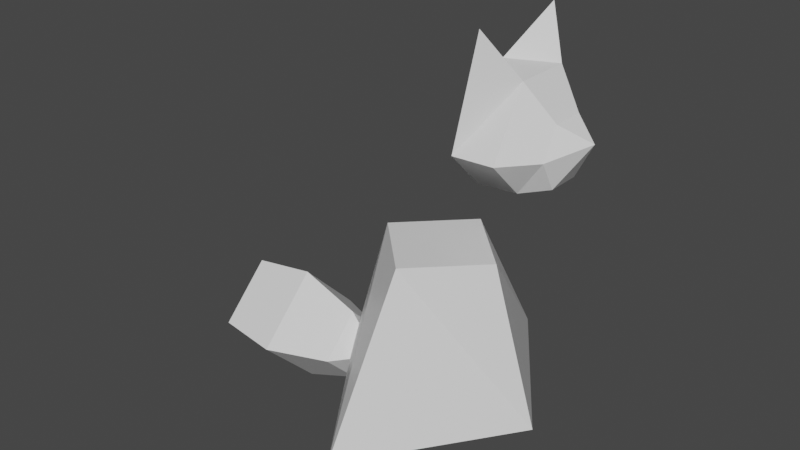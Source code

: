 # Source: PlayerV1.blend  (saved by Blender 2.93.20; exported with 4.5.12 LTS)
import bpy
from mathutils import Matrix  # noqa: F401  (used for matrix-valued properties, if any)

bpy.ops.wm.read_factory_settings(use_empty=True)
scene = bpy.context.scene
scene.name = 'Scene'

# ---- collections
col_collection = bpy.data.collections.new('Collection'); scene.collection.children.link(col_collection)

# ---- materials (node trees are filled in below, after node groups)
mat_material = bpy.data.materials.new('Material')
mat_material.alpha_threshold = 0.0
mat_material.use_transparent_shadow = False
mat_material.line_color = (0.0, 0.0, 0.0, 1.0)

# ---- material node trees
mat_material.use_nodes = True; mat_material.node_tree.nodes.clear()
_N = mat_material.node_tree.nodes; _L = mat_material.node_tree.links
n0 = _N.new('ShaderNodeOutputMaterial'); n0.name = 'Material Output'; n0.location = (300, 300)
n1 = _N.new('ShaderNodeBsdfPrincipled'); n1.name = 'Principled BSDF'; n1.location = (10, 300)
n1.distribution = 'GGX'
n1.subsurface_method = 'BURLEY'
n1.inputs[2].default_value = 0.4
n1.inputs[3].default_value = 1.45
n1.inputs[27].default_value = (0.0, 0.0, 0.0, 1.0)
n1.inputs[28].default_value = 1.0
_L.new(n1.outputs[0], n0.inputs[0])
n0.is_active_output = True

# ---- world
world_world = bpy.data.worlds.new('World'); scene.world = world_world
world_world.use_nodes = True; world_world.node_tree.nodes.clear()
_N = world_world.node_tree.nodes; _L = world_world.node_tree.links
n0 = _N.new('ShaderNodeOutputWorld'); n0.name = 'World Output'; n0.location = (300, 300)
n1 = _N.new('ShaderNodeBackground'); n1.name = 'Background'; n1.location = (10, 300)
n1.inputs[0].default_value = (0.05088, 0.05088, 0.05088, 1.0)
_L.new(n1.outputs[0], n0.inputs[0])
n0.is_active_output = True
world_world.color = (0.05088, 0.05088, 0.05088)
world_world.use_sun_shadow = False
world_world.sun_shadow_jitter_overblur = 0.0

# ---- meshes
me_cube = bpy.data.meshes.new('Cube')
me_cube.from_pydata([(0.4, 0.0, 1.0), (0.7071, 5.96e-08, 0.0), (1.49e-08, -0.4, 1.0), (2.98e-08, -1.0, 0.0), (-1.49e-08, 0.4, 1.0), (-2.98e-08, 1.0, 0.0), (-0.4, -2.98e-08, 1.0), (-0.7071, -5.96e-08, 0.0)], [], [(0, 4, 6, 2), (3, 2, 6, 7), (7, 6, 4, 5), (5, 1, 3, 7), (1, 0, 2, 3), (5, 4, 0, 1)])
_uv = me_cube.uv_layers.new(name='UVMap')
_uv.uv.foreach_set('vector', [0.625, 0.5, 0.875, 0.5, 0.875, 0.75, 0.625, 0.75, 0.375, 0.75, 0.625, 0.75, 0.625, 1.0, 0.375, 1.0, 0.375, 0.0, 0.625, 0.0, 0.625, 0.25, 0.375, 0.25, 0.125, 0.5, 0.375, 0.5, 0.375, 0.75, 0.125, 0.75, 0.375, 0.5, 0.625, 0.5, 0.625, 0.75, 0.375, 0.75, 0.375, 0.25, 0.625, 0.25, 0.625, 0.5, 0.375, 0.5])
me_cube.materials.append(mat_material)
me_cube.use_remesh_preserve_volume = False
me_cube.use_remesh_preserve_attributes = False
me_cube.use_mirror_vertex_groups = False
me_cube.update()
me_cube_001 = bpy.data.meshes.new('Cube.001')
me_cube_001.from_pydata([(-0.4, -0.4073, -2.98e-08), (5.96e-08, -0.2546, 0.0), (-0.4, -8.941e-08, 0.4073), (-5.96e-08, 0.0, 0.2546), (-0.4, 0.0, -0.4073), (2.98e-08, 0.0, -0.2546), (-0.4, 0.4073, 2.98e-08), (-2.98e-08, 0.2546, 0.0), (-0.8, -2.727e-08, -1.197e-07), (0.2, 7.611e-08, 9.366e-08)], [], [(0, 1, 3, 2), (2, 3, 7, 6), (6, 7, 5, 4), (4, 5, 1, 0), (2, 6, 8), (7, 3, 9), (4, 0, 8), (6, 4, 8), (0, 2, 8), (5, 7, 9), (3, 1, 9), (1, 5, 9)])
_uv = me_cube_001.uv_layers.new(name='UVMap')
_uv.uv.foreach_set('vector', [0.375, 0.0, 0.625, 0.0, 0.625, 0.25, 0.375, 0.25, 0.375, 0.25, 0.625, 0.25, 0.625, 0.5, 0.375, 0.5, 0.375, 0.5, 0.625, 0.5, 0.625, 0.75, 0.375, 0.75, 0.375, 0.75, 0.625, 0.75, 0.625, 1.0, 0.375, 1.0, 0.375, 0.25, 0.375, 0.5, 0.375, 0.25, 0.625, 0.5, 0.625, 0.25, 0.625, 0.5, 0.375, 0.75, 0.375, 1.0, 0.375, 0.75, 0.375, 0.5, 0.375, 0.75, 0.375, 0.5, 0.375, 0.0, 0.375, 0.25, 0.375, 0.0, 0.625, 0.75, 0.625, 0.5, 0.625, 0.75, 0.625, 0.25, 0.625, 0.0, 0.625, 0.25, 0.625, 1.0, 0.625, 0.75, 0.625, 1.0])
me_cube_001.use_remesh_fix_poles = True
me_cube_001.use_remesh_preserve_attributes = False
me_cube_001.update()
me_cube_003 = bpy.data.meshes.new('Cube.003')
me_cube_003.from_pydata([(-5.96e-08, -0.4073, -2.98e-08), (0.4, 3.31e-08, 3.661e-08), (-8.941e-08, -8.941e-08, 0.4073), (5.96e-08, 0.0, -0.4073), (0.0, 0.4073, 2.98e-08), (-0.4378, -0.3394, -1.341e-07), (-0.4378, -7.451e-08, 0.3394), (-0.4378, -1.49e-08, -0.3394), (-0.4378, 0.3394, -8.941e-08), (-0.6378, -4.696e-08, -1.513e-07)], [], [(0, 1, 2), (2, 1, 4), (4, 1, 3), (3, 1, 0), (2, 4, 8, 6), (3, 0, 5, 7), (4, 3, 7, 8), (0, 2, 6, 5), (6, 8, 9), (5, 6, 9), (8, 7, 9), (7, 5, 9)])
_uv = me_cube_003.uv_layers.new(name='UVMap')
_uv.uv.foreach_set('vector', [0.375, 0.0, 0.625, 0.25, 0.375, 0.25, 0.375, 0.25, 0.625, 0.5, 0.375, 0.5, 0.375, 0.5, 0.625, 0.75, 0.375, 0.75, 0.375, 0.75, 0.625, 1.0, 0.375, 1.0, 0.375, 0.25, 0.375, 0.5, 0.375, 0.5, 0.375, 0.25, 0.375, 0.75, 0.375, 1.0, 0.375, 1.0, 0.375, 0.75, 0.375, 0.5, 0.375, 0.75, 0.375, 0.75, 0.375, 0.5, 0.375, 0.0, 0.375, 0.25, 0.375, 0.25, 0.375, 0.0, 0.375, 0.25, 0.375, 0.5, 0.375, 0.25, 0.375, 0.0, 0.375, 0.25, 0.375, 0.0, 0.375, 0.5, 0.375, 0.75, 0.375, 0.5, 0.375, 0.75, 0.375, 1.0, 0.375, 0.75])
me_cube_003.use_remesh_fix_poles = True
me_cube_003.use_remesh_preserve_attributes = False
me_cube_003.update()
me_cone = bpy.data.meshes.new('Cone')
me_cone.from_pydata([(0.1, 0.5092, -0.1), (0.388, 0.224, -0.1), (0.388, -0.224, -0.1), (0.1, -0.5092, -0.1), (-0.7, -0.4, 5.96e-08), (-0.7, 0.4, 5.96e-08), (0.0, -7.153e-09, 0.6), (-2.384e-09, 0.0, -0.3), (-0.1182, 0.126, 0.4), (0.1, -0.252, 0.4), (0.3182, 0.126, 0.4), (-0.1182, -0.126, 0.4), (0.1, 0.252, 0.4), (0.3182, -0.126, 0.4), (0.3721, 0.2148, 0.2), (0.3721, -0.2148, 0.2), (0.1, -0.4908, 0.2), (-0.3721, -0.2148, 0.2), (-0.3721, 0.2148, 0.2), (0.1, 0.4908, 0.2), (-0.4, 0.0, -0.1)], [], [(19, 12, 10, 14), (14, 10, 13, 15), (15, 13, 9, 16), (16, 9, 11, 17), (5, 0, 7), (17, 11, 8, 18), (18, 8, 12, 19), (0, 1, 7), (20, 5, 7), (3, 4, 7), (2, 3, 7), (1, 2, 7), (10, 12, 6), (13, 10, 6), (8, 11, 6), (9, 13, 6), (12, 8, 6), (11, 9, 6), (19, 0, 18), (18, 5, 20), (3, 16, 17), (2, 15, 16, 3), (1, 14, 15, 2), (0, 19, 14, 1), (4, 17, 20), (17, 18, 20), (4, 20, 7), (4, 3, 17), (0, 5, 18)])
_uv = me_cone.uv_layers.new(name='UVMap')
_uv.uv.foreach_set('vector', [0.25, 0.4174, 0.25, 0.358, 0.3435, 0.304, 0.395, 0.3337, 0.395, 0.3337, 0.3435, 0.304, 0.3435, 0.196, 0.395, 0.1663, 0.395, 0.1663, 0.3435, 0.196, 0.25, 0.142, 0.25, 0.0826, 0.25, 0.0826, 0.25, 0.142, 0.1565, 0.196, 0.105, 0.1663, 0.04215, 0.37, 0.25, 0.49, 0.04215, 0.37, 0.105, 0.1663, 0.1565, 0.196, 0.1565, 0.304, 0.105, 0.3337, 0.105, 0.3337, 0.1565, 0.304, 0.25, 0.358, 0.25, 0.4174, 0.25, 0.49, 0.4578, 0.37, 0.25, 0.49, 0.04215, 0.25, 0.04215, 0.37, 0.04215, 0.13, 0.25, 0.01, 0.04215, 0.13, 0.25, 0.01, 0.4578, 0.13, 0.25, 0.01, 0.4578, 0.13, 0.4578, 0.37, 0.4578, 0.13, 0.4578, 0.37, 0.3435, 0.304, 0.25, 0.358, 0.25, 0.25, 0.3435, 0.196, 0.3435, 0.304, 0.25, 0.25, 0.1565, 0.304, 0.1565, 0.196, 0.25, 0.25, 0.25, 0.142, 0.3435, 0.196, 0.25, 0.25, 0.25, 0.358, 0.1565, 0.304, 0.25, 0.25, 0.1565, 0.196, 0.25, 0.142, 0.25, 0.25, 0.25, 0.4174, 0.25, 0.49, 0.105, 0.3337, 0.105, 0.3337, 0.04215, 0.37, 0.04215, 0.25, 0.25, 0.01, 0.25, 0.0826, 0.105, 0.1663, 0.4578, 0.13, 0.395, 0.1663, 0.25, 0.0826, 0.25, 0.01, 0.4578, 0.37, 0.395, 0.3337, 0.395, 0.1663, 0.4578, 0.13, 0.25, 0.49, 0.25, 0.4174, 0.395, 0.3337, 0.4578, 0.37, 0.04215, 0.13, 0.105, 0.1663, 0.04215, 0.25, 0.105, 0.1663, 0.105, 0.3337, 0.04215, 0.25, 0.04215, 0.13, 0.04215, 0.25, 0.04215, 0.13, 0.04215, 0.13, 0.25, 0.01, 0.105, 0.1663, 0.25, 0.49, 0.04215, 0.37, 0.105, 0.3337])
me_cone.use_remesh_fix_poles = True
me_cone.use_remesh_preserve_attributes = False
me_cone.update()
me_plane = bpy.data.meshes.new('Plane')
me_plane.from_pydata([(0.0, 0.0, 0.0)], [], [])
_uv = me_plane.uv_layers.new(name='UVMap')
_uv.uv.foreach_set('vector', [])
me_plane.use_remesh_fix_poles = True
me_plane.use_remesh_preserve_attributes = False
me_plane.update()

# ---- objects
ob_cube = bpy.data.objects.new('Cube', me_cube)
ob_tailfront = bpy.data.objects.new('TailFront', me_cube_001)
ob_tailback = bpy.data.objects.new('TailBack', me_cube_003)
ob_cone = bpy.data.objects.new('Cone', me_cone)
ob_plane = bpy.data.objects.new('Plane', me_plane)

# ---- transforms, parenting, visibility, modifiers, constraints
ob_cube.location = (0.0, 0.0, 0.0)
ob_cube.lock_rotations_4d = False
ob_cube.empty_display_type = 'ARROWS'
ob_cube.lineart.crease_threshold = 0.0
ob_tailfront.location = (-0.7, 0.0, 0.0)
ob_tailback.parent = ob_tailfront
ob_tailback.matrix_parent_inverse = Matrix(((1.0, -0.0, 0.0, 0.7), (-0.0, 1.0, -0.0, 0.0), (0.0, 0.0, 1.0, -0.0), (-0.0, 0.0, -0.0, 1.0)))
ob_tailback.location = (-1.1, 0.0, 0.0)
ob_cone.location = (-0.2, 1.0, 1.4)
ob_cone.rotation_euler = (-0.0, 1.571, 0.0)
ob_plane.location = (0.0, 0.0, 2.0)

# ---- collection membership
col_collection.objects.link(ob_cube)
col_collection.objects.link(ob_tailfront)
col_collection.objects.link(ob_tailback)
col_collection.objects.link(ob_cone)
col_collection.objects.link(ob_plane)

# ---- scene / render settings (as saved in the file)
scene.frame_start = 1; scene.frame_end = 250; scene.frame_set(1)
scene.render.engine = 'BLENDER_EEVEE_NEXT'
scene.cycles.use_denoising = False
scene.cycles.samples = 128
scene.cycles.sampling_pattern = 'TABULATED_SOBOL'
scene.cycles.use_adaptive_sampling = False
scene.cycles.use_light_tree = False
scene.view_settings.view_transform = 'Filmic'
bpy.context.view_layer.update()

# ---- added for rendering (the .blend has no active camera and no usable light): camera, sun
cam_auto = bpy.data.cameras.new('AutoCamera')
cam_auto.lens = 50.0
cam_auto.sensor_width = 36.0
cam_auto.clip_end = 1000.0
ob_auto_camera = bpy.data.objects.new('AutoCamera', cam_auto)
scene.collection.objects.link(ob_auto_camera)
ob_auto_camera.location = (3.47064, -4.52859, 4.03514)
ob_auto_camera.rotation_euler = (1.09748, -7.21219e-08, 0.694738)
scene.camera = ob_auto_camera
light_auto_sun = bpy.data.lights.new('AutoSun', 'SUN')
light_auto_sun.energy = 3.0
light_auto_sun.angle = 0.0523599
ob_auto_sun = bpy.data.objects.new('AutoSun', light_auto_sun)
scene.collection.objects.link(ob_auto_sun)
ob_auto_sun.rotation_euler = (0.872665, 0.174533, 0.523599)
bpy.context.view_layer.update()
